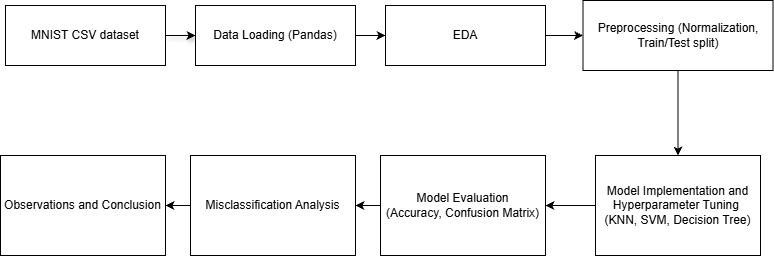

The diagram above was exported from draw.io. Its source (the exported page's mxGraphModel, read from the mxfile embedded in the PNG):
<mxGraphModel dx="1042" dy="562" grid="1" gridSize="10" guides="1" tooltips="1" connect="1" arrows="1" fold="1" page="1" pageScale="1" pageWidth="850" pageHeight="1100" background="none" math="0" shadow="0">
  <root>
    <mxCell id="0" />
    <mxCell id="1" parent="0" />
    <mxCell id="DZ1oO46hl9G8xRU7QdwA-7" edge="1" parent="1" source="DZ1oO46hl9G8xRU7QdwA-4" style="edgeStyle=orthogonalEdgeStyle;rounded=0;orthogonalLoop=1;jettySize=auto;html=1;shadow=1;" target="DZ1oO46hl9G8xRU7QdwA-6" value="">
      <mxGeometry relative="1" as="geometry" />
    </mxCell>
    <mxCell id="DZ1oO46hl9G8xRU7QdwA-4" parent="1" style="rounded=0;whiteSpace=wrap;html=1;" value="MNIST CSV dataset" vertex="1">
      <mxGeometry height="60" width="160" x="40" y="10" as="geometry" />
    </mxCell>
    <mxCell id="DZ1oO46hl9G8xRU7QdwA-9" edge="1" parent="1" source="DZ1oO46hl9G8xRU7QdwA-6" style="edgeStyle=orthogonalEdgeStyle;rounded=0;orthogonalLoop=1;jettySize=auto;html=1;" value="">
      <mxGeometry relative="1" as="geometry">
        <mxPoint x="420" y="40" as="targetPoint" />
      </mxGeometry>
    </mxCell>
    <mxCell id="DZ1oO46hl9G8xRU7QdwA-30" edge="1" parent="1" source="DZ1oO46hl9G8xRU7QdwA-6" style="edgeStyle=orthogonalEdgeStyle;rounded=0;orthogonalLoop=1;jettySize=auto;html=1;fillColor=none;strokeColor=light-dark(#000000,#F9F9F9);" target="DZ1oO46hl9G8xRU7QdwA-10" value="">
      <mxGeometry relative="1" as="geometry" />
    </mxCell>
    <mxCell id="DZ1oO46hl9G8xRU7QdwA-6" parent="1" style="rounded=0;whiteSpace=wrap;html=1;" value="Data Loading (Pandas)" vertex="1">
      <mxGeometry height="60" width="160" x="230" y="10" as="geometry" />
    </mxCell>
    <mxCell id="DZ1oO46hl9G8xRU7QdwA-13" edge="1" parent="1" source="DZ1oO46hl9G8xRU7QdwA-10" style="edgeStyle=orthogonalEdgeStyle;rounded=0;orthogonalLoop=1;jettySize=auto;html=1;" target="DZ1oO46hl9G8xRU7QdwA-12" value="">
      <mxGeometry relative="1" as="geometry" />
    </mxCell>
    <mxCell id="DZ1oO46hl9G8xRU7QdwA-10" parent="1" style="rounded=0;whiteSpace=wrap;html=1;" value="EDA" vertex="1">
      <mxGeometry height="60" width="160" x="420" y="10" as="geometry" />
    </mxCell>
    <mxCell id="DZ1oO46hl9G8xRU7QdwA-31" edge="1" parent="1" source="DZ1oO46hl9G8xRU7QdwA-12" style="edgeStyle=orthogonalEdgeStyle;rounded=0;orthogonalLoop=1;jettySize=auto;html=1;" target="DZ1oO46hl9G8xRU7QdwA-19" value="">
      <mxGeometry relative="1" as="geometry" />
    </mxCell>
    <mxCell id="DZ1oO46hl9G8xRU7QdwA-12" parent="1" style="rounded=0;whiteSpace=wrap;html=1;" value="Preprocessing (Normalization, Train/Test split)" vertex="1">
      <mxGeometry height="70" width="190" x="617.5" y="5" as="geometry" />
    </mxCell>
    <mxCell id="DZ1oO46hl9G8xRU7QdwA-22" edge="1" parent="1" source="DZ1oO46hl9G8xRU7QdwA-19" style="edgeStyle=orthogonalEdgeStyle;rounded=0;orthogonalLoop=1;jettySize=auto;html=1;" target="DZ1oO46hl9G8xRU7QdwA-21" value="">
      <mxGeometry relative="1" as="geometry" />
    </mxCell>
    <mxCell id="DZ1oO46hl9G8xRU7QdwA-19" parent="1" style="rounded=0;whiteSpace=wrap;html=1;" value="Model Implementation and Hyperparameter Tuning&amp;nbsp;&lt;div&gt;(KNN, SVM, Decision Tree)&lt;/div&gt;" vertex="1">
      <mxGeometry height="100" width="165" x="630" y="160" as="geometry" />
    </mxCell>
    <mxCell id="DZ1oO46hl9G8xRU7QdwA-24" edge="1" parent="1" source="DZ1oO46hl9G8xRU7QdwA-21" style="edgeStyle=orthogonalEdgeStyle;rounded=0;orthogonalLoop=1;jettySize=auto;html=1;" target="DZ1oO46hl9G8xRU7QdwA-23" value="">
      <mxGeometry relative="1" as="geometry" />
    </mxCell>
    <mxCell id="DZ1oO46hl9G8xRU7QdwA-21" parent="1" style="rounded=0;whiteSpace=wrap;html=1;" value="&lt;div&gt;Model Evaluation&lt;/div&gt;&lt;div&gt;(Accuracy, Confusion Matrix)&lt;/div&gt;" vertex="1">
      <mxGeometry height="100" width="165" x="415" y="160" as="geometry" />
    </mxCell>
    <mxCell id="DZ1oO46hl9G8xRU7QdwA-26" edge="1" parent="1" source="DZ1oO46hl9G8xRU7QdwA-23" style="edgeStyle=orthogonalEdgeStyle;rounded=0;orthogonalLoop=1;jettySize=auto;html=1;" target="DZ1oO46hl9G8xRU7QdwA-25" value="">
      <mxGeometry relative="1" as="geometry" />
    </mxCell>
    <mxCell id="DZ1oO46hl9G8xRU7QdwA-23" parent="1" style="rounded=0;whiteSpace=wrap;html=1;" value="&lt;div&gt;Misclassification Analysis&lt;/div&gt;" vertex="1">
      <mxGeometry height="100" width="165" x="225" y="160" as="geometry" />
    </mxCell>
    <mxCell id="DZ1oO46hl9G8xRU7QdwA-25" parent="1" style="rounded=0;whiteSpace=wrap;html=1;" value="&lt;div&gt;Observations and Conclusion&lt;/div&gt;" vertex="1">
      <mxGeometry height="100" width="165" x="35" y="160" as="geometry" />
    </mxCell>
  </root>
</mxGraphModel>